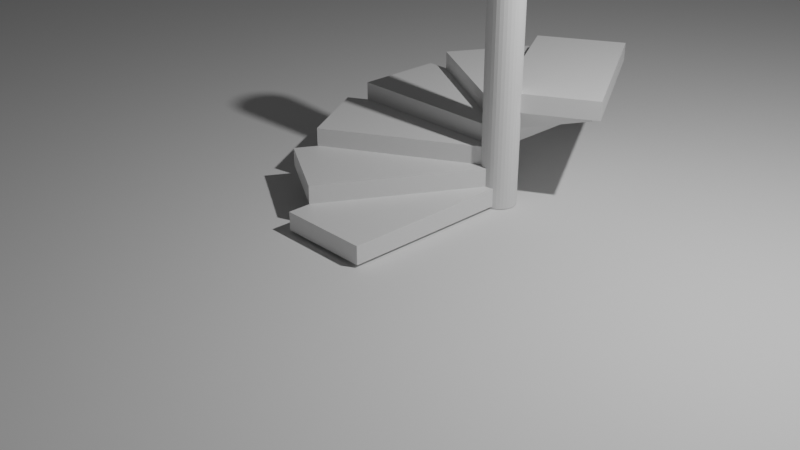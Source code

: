 # Source: Stairs.blend  (saved by Blender 2.83.20; exported with 4.5.12 LTS)
import bpy
from mathutils import Matrix  # noqa: F401  (used for matrix-valued properties, if any)

bpy.ops.wm.read_factory_settings(use_empty=True)
scene = bpy.context.scene
scene.name = 'Scene'

# ---- collections
col_collection = bpy.data.collections.new('Collection'); scene.collection.children.link(col_collection)
col_stairs = bpy.data.collections.new('Stairs'); scene.collection.children.link(col_stairs)

# ---- materials (node trees are filled in below, after node groups)
mat_material = bpy.data.materials.new('Material')
mat_material.alpha_threshold = 0.0
mat_material.use_transparent_shadow = False
mat_material.line_color = (0.0, 0.0, 0.0, 1.0)

# ---- material node trees
mat_material.use_nodes = True; mat_material.node_tree.nodes.clear()
_N = mat_material.node_tree.nodes; _L = mat_material.node_tree.links
n0 = _N.new('ShaderNodeOutputMaterial'); n0.name = 'Material Output'; n0.location = (300, 300)
n1 = _N.new('ShaderNodeBsdfPrincipled'); n1.name = 'Principled BSDF'; n1.location = (10, 300)
n1.distribution = 'GGX'
n1.subsurface_method = 'BURLEY'
n1.inputs[2].default_value = 0.4
n1.inputs[3].default_value = 1.45
n1.inputs[27].default_value = (0.0, 0.0, 0.0, 1.0)
n1.inputs[28].default_value = 1.0
_L.new(n1.outputs[0], n0.inputs[0])
n0.is_active_output = True

# ---- world
world_world = bpy.data.worlds.new('World'); scene.world = world_world
world_world.use_nodes = True; world_world.node_tree.nodes.clear()
_N = world_world.node_tree.nodes; _L = world_world.node_tree.links
n0 = _N.new('ShaderNodeOutputWorld'); n0.name = 'World Output'; n0.location = (300, 300)
n1 = _N.new('ShaderNodeBackground'); n1.name = 'Background'; n1.location = (10, 300)
n1.inputs[0].default_value = (0.05088, 0.05088, 0.05088, 1.0)
_L.new(n1.outputs[0], n0.inputs[0])
n0.is_active_output = True
world_world.color = (0.05088, 0.05088, 0.05088)
world_world.use_sun_shadow = False
world_world.sun_shadow_jitter_overblur = 0.0

# ---- cameras
cam_camera = bpy.data.cameras.new('Camera')
cam_camera.clip_end = 100.0
cam_camera.ortho_scale = 7.314

# ---- lights
light_light = bpy.data.lights.new('Light', 'POINT')
light_light.transmission_factor = 0.0
light_light.energy = 1000.0
light_light.shadow_soft_size = 0.1
light_light.shadow_maximum_resolution = 0.006
light_light.use_absolute_resolution = True

# ---- meshes
me_cylinder = bpy.data.meshes.new('Cylinder')
me_cylinder.from_pydata([(0.0, 1.0, -1.0), (0.0, 1.0, 1.0), (0.1951, 0.9808, -1.0), (0.1951, 0.9808, 1.0), (0.3827, 0.9239, -1.0), (0.3827, 0.9239, 1.0), (0.5556, 0.8315, -1.0), (0.5556, 0.8315, 1.0), (0.7071, 0.7071, -1.0), (0.7071, 0.7071, 1.0), (0.8315, 0.5556, -1.0), (0.8315, 0.5556, 1.0), (0.9239, 0.3827, -1.0), (0.9239, 0.3827, 1.0), (0.9808, 0.1951, -1.0), (0.9808, 0.1951, 1.0), (1.0, 7.55e-08, -1.0), (1.0, 7.55e-08, 1.0), (0.9808, -0.1951, -1.0), (0.9808, -0.1951, 1.0), (0.9239, -0.3827, -1.0), (0.9239, -0.3827, 1.0), (0.8315, -0.5556, -1.0), (0.8315, -0.5556, 1.0), (0.7071, -0.7071, -1.0), (0.7071, -0.7071, 1.0), (0.5556, -0.8315, -1.0), (0.5556, -0.8315, 1.0), (0.3827, -0.9239, -1.0), (0.3827, -0.9239, 1.0), (0.1951, -0.9808, -1.0), (0.1951, -0.9808, 1.0), (-3.258e-07, -1.0, -1.0), (-3.258e-07, -1.0, 1.0), (-0.1951, -0.9808, -1.0), (-0.1951, -0.9808, 1.0), (-0.3827, -0.9239, -1.0), (-0.3827, -0.9239, 1.0), (-0.5556, -0.8315, -1.0), (-0.5556, -0.8315, 1.0), (-0.7071, -0.7071, -1.0), (-0.7071, -0.7071, 1.0), (-0.8315, -0.5556, -1.0), (-0.8315, -0.5556, 1.0), (-0.9239, -0.3827, -1.0), (-0.9239, -0.3827, 1.0), (-0.9808, -0.1951, -1.0), (-0.9808, -0.1951, 1.0), (-1.0, 9.656e-07, -1.0), (-1.0, 9.656e-07, 1.0), (-0.9808, 0.1951, -1.0), (-0.9808, 0.1951, 1.0), (-0.9239, 0.3827, -1.0), (-0.9239, 0.3827, 1.0), (-0.8315, 0.5556, -1.0), (-0.8315, 0.5556, 1.0), (-0.7071, 0.7071, -1.0), (-0.7071, 0.7071, 1.0), (-0.5556, 0.8315, -1.0), (-0.5556, 0.8315, 1.0), (-0.3827, 0.9239, -1.0), (-0.3827, 0.9239, 1.0), (-0.1951, 0.9808, -1.0), (-0.1951, 0.9808, 1.0)], [], [(0, 1, 3, 2), (2, 3, 5, 4), (4, 5, 7, 6), (6, 7, 9, 8), (8, 9, 11, 10), (10, 11, 13, 12), (12, 13, 15, 14), (14, 15, 17, 16), (16, 17, 19, 18), (18, 19, 21, 20), (20, 21, 23, 22), (22, 23, 25, 24), (24, 25, 27, 26), (26, 27, 29, 28), (28, 29, 31, 30), (30, 31, 33, 32), (32, 33, 35, 34), (34, 35, 37, 36), (36, 37, 39, 38), (38, 39, 41, 40), (40, 41, 43, 42), (42, 43, 45, 44), (44, 45, 47, 46), (46, 47, 49, 48), (48, 49, 51, 50), (50, 51, 53, 52), (52, 53, 55, 54), (54, 55, 57, 56), (56, 57, 59, 58), (58, 59, 61, 60), (3, 1, 63, 61, 59, 57, 55, 53, 51, 49, 47, 45, 43, 41, 39, 37, 35, 33, 31, 29, 27, 25, 23, 21, 19, 17, 15, 13, 11, 9, 7, 5), (60, 61, 63, 62), (62, 63, 1, 0), (0, 2, 4, 6, 8, 10, 12, 14, 16, 18, 20, 22, 24, 26, 28, 30, 32, 34, 36, 38, 40, 42, 44, 46, 48, 50, 52, 54, 56, 58, 60, 62)])
_uv = me_cylinder.uv_layers.new(name='UVMap')
_uv.uv.foreach_set('vector', [1.0, 0.5, 1.0, 1.0, 0.9688, 1.0, 0.9688, 0.5, 0.9688, 0.5, 0.9688, 1.0, 0.9375, 1.0, 0.9375, 0.5, 0.9375, 0.5, 0.9375, 1.0, 0.9062, 1.0, 0.9062, 0.5, 0.9062, 0.5, 0.9062, 1.0, 0.875, 1.0, 0.875, 0.5, 0.875, 0.5, 0.875, 1.0, 0.8438, 1.0, 0.8438, 0.5, 0.8438, 0.5, 0.8438, 1.0, 0.8125, 1.0, 0.8125, 0.5, 0.8125, 0.5, 0.8125, 1.0, 0.7812, 1.0, 0.7812, 0.5, 0.7812, 0.5, 0.7812, 1.0, 0.75, 1.0, 0.75, 0.5, 0.75, 0.5, 0.75, 1.0, 0.7188, 1.0, 0.7188, 0.5, 0.7188, 0.5, 0.7188, 1.0, 0.6875, 1.0, 0.6875, 0.5, 0.6875, 0.5, 0.6875, 1.0, 0.6562, 1.0, 0.6562, 0.5, 0.6562, 0.5, 0.6562, 1.0, 0.625, 1.0, 0.625, 0.5, 0.625, 0.5, 0.625, 1.0, 0.5938, 1.0, 0.5938, 0.5, 0.5938, 0.5, 0.5938, 1.0, 0.5625, 1.0, 0.5625, 0.5, 0.5625, 0.5, 0.5625, 1.0, 0.5312, 1.0, 0.5312, 0.5, 0.5312, 0.5, 0.5312, 1.0, 0.5, 1.0, 0.5, 0.5, 0.5, 0.5, 0.5, 1.0, 0.4688, 1.0, 0.4688, 0.5, 0.4688, 0.5, 0.4688, 1.0, 0.4375, 1.0, 0.4375, 0.5, 0.4375, 0.5, 0.4375, 1.0, 0.4062, 1.0, 0.4062, 0.5, 0.4062, 0.5, 0.4062, 1.0, 0.375, 1.0, 0.375, 0.5, 0.375, 0.5, 0.375, 1.0, 0.3438, 1.0, 0.3438, 0.5, 0.3438, 0.5, 0.3438, 1.0, 0.3125, 1.0, 0.3125, 0.5, 0.3125, 0.5, 0.3125, 1.0, 0.2812, 1.0, 0.2812, 0.5, 0.2812, 0.5, 0.2812, 1.0, 0.25, 1.0, 0.25, 0.5, 0.25, 0.5, 0.25, 1.0, 0.2188, 1.0, 0.2188, 0.5, 0.2188, 0.5, 0.2188, 1.0, 0.1875, 1.0, 0.1875, 0.5, 0.1875, 0.5, 0.1875, 1.0, 0.1562, 1.0, 0.1562, 0.5, 0.1562, 0.5, 0.1562, 1.0, 0.125, 1.0, 0.125, 0.5, 0.125, 0.5, 0.125, 1.0, 0.09375, 1.0, 0.09375, 0.5, 0.09375, 0.5, 0.09375, 1.0, 0.0625, 1.0, 0.0625, 0.5, 0.2968, 0.4854, 0.25, 0.49, 0.2032, 0.4854, 0.1582, 0.4717, 0.1167, 0.4496, 0.08029, 0.4197, 0.05045, 0.3833, 0.02827, 0.3418, 0.01461, 0.2968, 0.01, 0.25, 0.01461, 0.2032, 0.02827, 0.1582, 0.05045, 0.1167, 0.08029, 0.08029, 0.1167, 0.05045, 0.1582, 0.02827, 0.2032, 0.01461, 0.25, 0.01, 0.2968, 0.01461, 0.3418, 0.02827, 0.3833, 0.05045, 0.4197, 0.08029, 0.4496, 0.1167, 0.4717, 0.1582, 0.4854, 0.2032, 0.49, 0.25, 0.4854, 0.2968, 0.4717, 0.3418, 0.4496, 0.3833, 0.4197, 0.4197, 0.3833, 0.4496, 0.3418, 0.4717, 0.0625, 0.5, 0.0625, 1.0, 0.03125, 1.0, 0.03125, 0.5, 0.03125, 0.5, 0.03125, 1.0, 0.0, 1.0, 0.0, 0.5, 0.75, 0.49, 0.7968, 0.4854, 0.8418, 0.4717, 0.8833, 0.4496, 0.9197, 0.4197, 0.9496, 0.3833, 0.9717, 0.3418, 0.9854, 0.2968, 0.99, 0.25, 0.9854, 0.2032, 0.9717, 0.1582, 0.9496, 0.1167, 0.9197, 0.08029, 0.8833, 0.05045, 0.8418, 0.02827, 0.7968, 0.01461, 0.75, 0.01, 0.7032, 0.01461, 0.6582, 0.02827, 0.6167, 0.05045, 0.5803, 0.08029, 0.5504, 0.1167, 0.5283, 0.1582, 0.5146, 0.2032, 0.51, 0.25, 0.5146, 0.2968, 0.5283, 0.3418, 0.5504, 0.3833, 0.5803, 0.4197, 0.6167, 0.4496, 0.6582, 0.4717, 0.7032, 0.4854])
me_cylinder.use_remesh_fix_poles = True
me_cylinder.use_remesh_preserve_attributes = False
me_cylinder.use_mirror_vertex_groups = False
me_cylinder.update()
me_plane = bpy.data.meshes.new('Plane')
me_plane.from_pydata([(-1.0, -1.0, 0.0), (1.0, -1.0, 0.0), (-1.0, 1.0, 0.0), (1.0, 1.0, 0.0)], [], [(0, 1, 3, 2)])
_uv = me_plane.uv_layers.new(name='UVMap')
_uv.uv.foreach_set('vector', [0.0, 0.0, 1.0, 0.0, 1.0, 1.0, 0.0, 1.0])
me_plane.use_remesh_fix_poles = True
me_plane.use_remesh_preserve_attributes = False
me_plane.use_mirror_vertex_groups = False
me_plane.update()
me_cube = bpy.data.meshes.new('Cube')
me_cube.from_pydata([(1.0, 1.0, 1.0), (1.0, 1.0, -1.0), (1.0, -1.0, 1.0), (1.0, -1.0, -1.0), (-1.0, 1.0, 1.0), (-1.0, 1.0, -1.0), (-1.0, -1.0, 1.0), (-1.0, -1.0, -1.0)], [], [(0, 4, 6, 2), (3, 2, 6, 7), (7, 6, 4, 5), (5, 1, 3, 7), (1, 0, 2, 3), (5, 4, 0, 1)])
_uv = me_cube.uv_layers.new(name='UVMap')
_uv.uv.foreach_set('vector', [0.625, 0.5, 0.875, 0.5, 0.875, 0.75, 0.625, 0.75, 0.375, 0.75, 0.625, 0.75, 0.625, 1.0, 0.375, 1.0, 0.375, 0.0, 0.625, 0.0, 0.625, 0.25, 0.375, 0.25, 0.125, 0.5, 0.375, 0.5, 0.375, 0.75, 0.125, 0.75, 0.375, 0.5, 0.625, 0.5, 0.625, 0.75, 0.375, 0.75, 0.375, 0.25, 0.625, 0.25, 0.625, 0.5, 0.375, 0.5])
me_cube.materials.append(mat_material)
me_cube.use_remesh_preserve_volume = False
me_cube.use_remesh_preserve_attributes = False
me_cube.use_mirror_vertex_groups = False
me_cube.update()
me_cube_005 = bpy.data.meshes.new('Cube.005')
me_cube_005.from_pydata([(1.0, 1.0, 1.0), (1.0, 1.0, -1.0), (1.0, -1.0, 1.0), (1.0, -1.0, -1.0), (-1.0, 1.0, 1.0), (-1.0, 1.0, -1.0), (-1.0, -1.0, 1.0), (-1.0, -1.0, -1.0)], [], [(0, 4, 6, 2), (3, 2, 6, 7), (7, 6, 4, 5), (5, 1, 3, 7), (1, 0, 2, 3), (5, 4, 0, 1)])
_uv = me_cube_005.uv_layers.new(name='UVMap')
_uv.uv.foreach_set('vector', [0.625, 0.5, 0.875, 0.5, 0.875, 0.75, 0.625, 0.75, 0.375, 0.75, 0.625, 0.75, 0.625, 1.0, 0.375, 1.0, 0.375, 0.0, 0.625, 0.0, 0.625, 0.25, 0.375, 0.25, 0.125, 0.5, 0.375, 0.5, 0.375, 0.75, 0.125, 0.75, 0.375, 0.5, 0.625, 0.5, 0.625, 0.75, 0.375, 0.75, 0.375, 0.25, 0.625, 0.25, 0.625, 0.5, 0.375, 0.5])
me_cube_005.materials.append(mat_material)
me_cube_005.use_remesh_preserve_volume = False
me_cube_005.use_remesh_preserve_attributes = False
me_cube_005.use_mirror_vertex_groups = False
me_cube_005.update()
me_cube_006 = bpy.data.meshes.new('Cube.006')
me_cube_006.from_pydata([(1.0, 1.0, 1.0), (1.0, 1.0, -1.0), (1.0, -1.0, 1.0), (1.0, -1.0, -1.0), (-1.0, 1.0, 1.0), (-1.0, 1.0, -1.0), (-1.0, -1.0, 1.0), (-1.0, -1.0, -1.0)], [], [(0, 4, 6, 2), (3, 2, 6, 7), (7, 6, 4, 5), (5, 1, 3, 7), (1, 0, 2, 3), (5, 4, 0, 1)])
_uv = me_cube_006.uv_layers.new(name='UVMap')
_uv.uv.foreach_set('vector', [0.625, 0.5, 0.875, 0.5, 0.875, 0.75, 0.625, 0.75, 0.375, 0.75, 0.625, 0.75, 0.625, 1.0, 0.375, 1.0, 0.375, 0.0, 0.625, 0.0, 0.625, 0.25, 0.375, 0.25, 0.125, 0.5, 0.375, 0.5, 0.375, 0.75, 0.125, 0.75, 0.375, 0.5, 0.625, 0.5, 0.625, 0.75, 0.375, 0.75, 0.375, 0.25, 0.625, 0.25, 0.625, 0.5, 0.375, 0.5])
me_cube_006.materials.append(mat_material)
me_cube_006.use_remesh_preserve_volume = False
me_cube_006.use_remesh_preserve_attributes = False
me_cube_006.use_mirror_vertex_groups = False
me_cube_006.update()
me_cube_016 = bpy.data.meshes.new('Cube.016')
me_cube_016.from_pydata([(1.0, 1.0, 1.0), (1.0, 1.0, -1.0), (1.0, -1.0, 1.0), (1.0, -1.0, -1.0), (-1.0, 1.0, 1.0), (-1.0, 1.0, -1.0), (-1.0, -1.0, 1.0), (-1.0, -1.0, -1.0)], [], [(0, 4, 6, 2), (3, 2, 6, 7), (7, 6, 4, 5), (5, 1, 3, 7), (1, 0, 2, 3), (5, 4, 0, 1)])
_uv = me_cube_016.uv_layers.new(name='UVMap')
_uv.uv.foreach_set('vector', [0.625, 0.5, 0.875, 0.5, 0.875, 0.75, 0.625, 0.75, 0.375, 0.75, 0.625, 0.75, 0.625, 1.0, 0.375, 1.0, 0.375, 0.0, 0.625, 0.0, 0.625, 0.25, 0.375, 0.25, 0.125, 0.5, 0.375, 0.5, 0.375, 0.75, 0.125, 0.75, 0.375, 0.5, 0.625, 0.5, 0.625, 0.75, 0.375, 0.75, 0.375, 0.25, 0.625, 0.25, 0.625, 0.5, 0.375, 0.5])
me_cube_016.materials.append(mat_material)
me_cube_016.use_remesh_preserve_volume = False
me_cube_016.use_remesh_preserve_attributes = False
me_cube_016.use_mirror_vertex_groups = False
me_cube_016.update()
me_cube_017 = bpy.data.meshes.new('Cube.017')
me_cube_017.from_pydata([(1.0, 1.0, 1.0), (1.0, 1.0, -1.0), (1.0, -1.0, 1.0), (1.0, -1.0, -1.0), (-1.0, 1.0, 1.0), (-1.0, 1.0, -1.0), (-1.0, -1.0, 1.0), (-1.0, -1.0, -1.0)], [], [(0, 4, 6, 2), (3, 2, 6, 7), (7, 6, 4, 5), (5, 1, 3, 7), (1, 0, 2, 3), (5, 4, 0, 1)])
_uv = me_cube_017.uv_layers.new(name='UVMap')
_uv.uv.foreach_set('vector', [0.625, 0.5, 0.875, 0.5, 0.875, 0.75, 0.625, 0.75, 0.375, 0.75, 0.625, 0.75, 0.625, 1.0, 0.375, 1.0, 0.375, 0.0, 0.625, 0.0, 0.625, 0.25, 0.375, 0.25, 0.125, 0.5, 0.375, 0.5, 0.375, 0.75, 0.125, 0.75, 0.375, 0.5, 0.625, 0.5, 0.625, 0.75, 0.375, 0.75, 0.375, 0.25, 0.625, 0.25, 0.625, 0.5, 0.375, 0.5])
me_cube_017.materials.append(mat_material)
me_cube_017.use_remesh_preserve_volume = False
me_cube_017.use_remesh_preserve_attributes = False
me_cube_017.use_mirror_vertex_groups = False
me_cube_017.update()
me_cube_018 = bpy.data.meshes.new('Cube.018')
me_cube_018.from_pydata([(1.0, 1.0, 1.0), (1.0, 1.0, -1.0), (1.0, -1.0, 1.0), (1.0, -1.0, -1.0), (-1.0, 1.0, 1.0), (-1.0, 1.0, -1.0), (-1.0, -1.0, 1.0), (-1.0, -1.0, -1.0)], [], [(0, 4, 6, 2), (3, 2, 6, 7), (7, 6, 4, 5), (5, 1, 3, 7), (1, 0, 2, 3), (5, 4, 0, 1)])
_uv = me_cube_018.uv_layers.new(name='UVMap')
_uv.uv.foreach_set('vector', [0.625, 0.5, 0.875, 0.5, 0.875, 0.75, 0.625, 0.75, 0.375, 0.75, 0.625, 0.75, 0.625, 1.0, 0.375, 1.0, 0.375, 0.0, 0.625, 0.0, 0.625, 0.25, 0.375, 0.25, 0.125, 0.5, 0.375, 0.5, 0.375, 0.75, 0.125, 0.75, 0.375, 0.5, 0.625, 0.5, 0.625, 0.75, 0.375, 0.75, 0.375, 0.25, 0.625, 0.25, 0.625, 0.5, 0.375, 0.5])
me_cube_018.materials.append(mat_material)
me_cube_018.use_remesh_preserve_volume = False
me_cube_018.use_remesh_preserve_attributes = False
me_cube_018.use_mirror_vertex_groups = False
me_cube_018.update()

# ---- objects
ob_light = bpy.data.objects.new('Light', light_light)
ob_camera = bpy.data.objects.new('Camera', cam_camera)
ob_cylinder = bpy.data.objects.new('Cylinder', me_cylinder)
ob_ground = bpy.data.objects.new('Ground', me_plane)
ob_stair = bpy.data.objects.new('Stair', me_cube)
ob_stair_001 = bpy.data.objects.new('Stair.001', me_cube_005)
ob_stair_002 = bpy.data.objects.new('Stair.002', me_cube_006)
ob_stair_003 = bpy.data.objects.new('Stair.003', me_cube_016)
ob_stair_004 = bpy.data.objects.new('Stair.004', me_cube_017)
ob_stair_005 = bpy.data.objects.new('Stair.005', me_cube_018)

# ---- transforms, parenting, visibility, modifiers, constraints
ob_light.location = (4.076, 1.005, 5.904)
ob_light.rotation_euler = (0.6503, 0.05522, 1.866)
ob_light.lock_rotations_4d = False
ob_light.empty_display_type = 'ARROWS'
ob_light.color = (0.0, 0.0, 0.0, 0.0)
ob_light.lineart.crease_threshold = 0.0
ob_camera.location = (7.359, -6.926, 4.958)
ob_camera.rotation_euler = (1.109, 0.0, 0.8149)
ob_camera.lock_rotations_4d = False
ob_camera.empty_display_type = 'ARROWS'
ob_camera.color = (0.0, 0.0, 0.0, 0.0)
ob_camera.display_type = 'WIRE'
ob_camera.lineart.crease_threshold = 0.0
ob_cylinder.location = (0.4181, 1.023, 1.548)
ob_cylinder.scale = (-0.1971, 0.1878, 1.541)
ob_cylinder.lineart.crease_threshold = 0.0
ob_ground.location = (0.0, 0.0, 0.0)
ob_ground.scale = (14.8, 14.8, 14.8)
ob_ground.lineart.crease_threshold = 0.0
ob_stair.location = (-0.006611, 0.0, 0.1308)
ob_stair.scale = (0.5, 1.0, 0.1)
ob_stair.lock_rotations_4d = False
ob_stair.empty_display_type = 'ARROWS'
ob_stair.lineart.crease_threshold = 0.0
ob_stair_001.location = (-0.4421, 0.3706, 0.3286)
ob_stair_001.rotation_euler = (0.0, -0.0, -0.5236)
ob_stair_001.scale = (0.5, 1.0, 0.1)
ob_stair_001.lock_rotations_4d = False
ob_stair_001.empty_display_type = 'ARROWS'
ob_stair_001.lineart.crease_threshold = 0.0
ob_stair_002.location = (-0.6376, 0.9164, 0.5277)
ob_stair_002.rotation_euler = (0.0, -0.0, -1.047)
ob_stair_002.scale = (0.5, 1.0, 0.1)
ob_stair_002.lock_rotations_4d = False
ob_stair_002.empty_display_type = 'ARROWS'
ob_stair_002.lineart.crease_threshold = 0.0
ob_stair_003.location = (-0.5536, 1.472, 0.7269)
ob_stair_003.rotation_euler = (0.0, -0.0, -1.571)
ob_stair_003.scale = (0.5, 1.0, 0.1)
ob_stair_003.lock_rotations_4d = False
ob_stair_003.empty_display_type = 'ARROWS'
ob_stair_003.lineart.crease_threshold = 0.0
ob_stair_004.location = (-0.183, 1.907, 0.9247)
ob_stair_004.rotation_euler = (0.0, 0.0, -2.094)
ob_stair_004.scale = (0.5, 1.0, 0.1)
ob_stair_004.lock_rotations_4d = False
ob_stair_004.empty_display_type = 'ARROWS'
ob_stair_004.lineart.crease_threshold = 0.0
ob_stair_005.location = (0.3628, 2.103, 1.124)
ob_stair_005.rotation_euler = (0.0, 0.0, -2.618)
ob_stair_005.scale = (0.5, 1.0, 0.1)
ob_stair_005.lock_rotations_4d = False
ob_stair_005.empty_display_type = 'ARROWS'
ob_stair_005.lineart.crease_threshold = 0.0

# ---- collection membership
col_collection.objects.link(ob_light)
col_collection.objects.link(ob_camera)
col_collection.objects.link(ob_cylinder)
col_collection.objects.link(ob_ground)
col_stairs.objects.link(ob_stair)
col_stairs.objects.link(ob_stair_001)
col_stairs.objects.link(ob_stair_002)
col_stairs.objects.link(ob_stair_003)
col_stairs.objects.link(ob_stair_004)
col_stairs.objects.link(ob_stair_005)

# ---- scene / render settings (as saved in the file)
scene.camera = ob_camera
scene.frame_start = 1; scene.frame_end = 250; scene.frame_set(148)
scene.render.engine = 'BLENDER_EEVEE_NEXT'
scene.cycles.use_denoising = False
scene.cycles.samples = 128
scene.cycles.sampling_pattern = 'TABULATED_SOBOL'
scene.cycles.use_adaptive_sampling = False
scene.cycles.use_light_tree = False
scene.view_settings.view_transform = 'Filmic'
bpy.context.view_layer.update()
